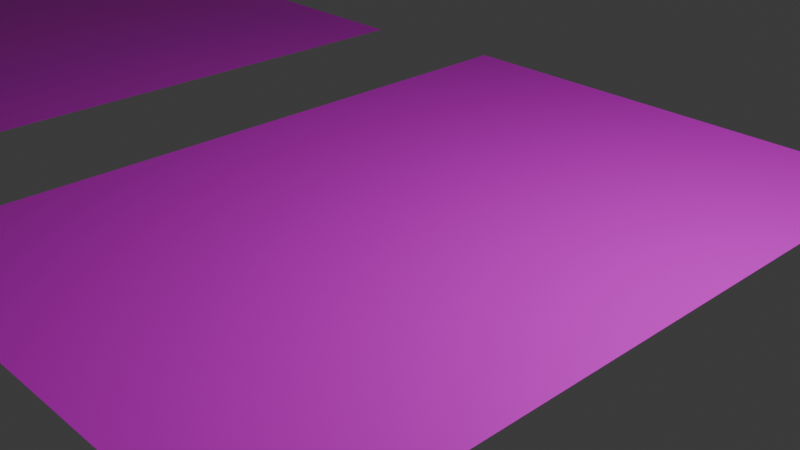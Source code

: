 # Source: sheets.blend  (saved by Blender 4.0.36; exported with 4.5.12 LTS)
import bpy
from mathutils import Matrix  # noqa: F401  (used for matrix-valued properties, if any)

bpy.ops.wm.read_factory_settings(use_empty=True)
scene = bpy.context.scene
scene.name = 'Scene'

# ---- collections
col_collection = bpy.data.collections.new('Collection'); scene.collection.children.link(col_collection)

# ---- images (referenced by path relative to the original .blend; pixels are not part of the script)
import os
ASSET_DIR = os.environ.get("B2B_ASSET_DIR", "")  # directory of the original .blend (textures are referenced by path, not embedded)
HERE = os.path.dirname(os.path.abspath(__file__))  # packed textures are extracted next to this script under _unpacked/

def load_image(name, relpath, width, height, colorspace="sRGB"):
    """Load a texture the original file referenced (path relative to the .blend, or extracted next to this script)."""
    p = next((c for c in (os.path.join(HERE, relpath), os.path.join(ASSET_DIR, relpath)) if relpath and os.path.exists(c)), "")
    if p:
        img = bpy.data.images.load(p, check_existing=True)
        img.name = name
    else:  # same state as the original file: an image datablock whose file is absent (Cycles renders it pink)
        img = bpy.data.images.new(name, width, height)
        img.source = "FILE"
        img.filepath = "//" + (relpath or name)
    img.colorspace_settings.name = colorspace
    return img
img_chatgpt_image_dec_24__2025__04_20_15_pm_png = load_image('ChatGPT Image Dec 24, 2025, 04_20_15 PM.png', 'textures/ChatGPT Image Dec 24, 2025, 04_20_15 PM.png', 1024, 1024, 'sRGB')
img_vector_1__png_001 = load_image('Vector(1).png.001', 'textures/Vector(1).png', 1024, 1024, 'sRGB')
img_vector_2__png_001 = load_image('Vector(2).png.001', 'textures/Vector(2).png', 1024, 1024, 'sRGB')
img_vector_png_004 = load_image('Vector.png.004', 'textures/Vector.png', 1024, 1024, 'sRGB')
img_chatgpt_image_dec_24__2025__04_20_19_pm_png = load_image('ChatGPT Image Dec 24, 2025, 04_20_19 PM.png', 'textures/ChatGPT Image Dec 24, 2025, 04_20_19 PM.png', 1024, 1024, 'sRGB')
img_chatgpt_image_dec_24__2025__04_20_21_pm_png = load_image('ChatGPT Image Dec 24, 2025, 04_20_21 PM.png', 'textures/ChatGPT Image Dec 24, 2025, 04_20_21 PM.png', 1024, 1024, 'sRGB')
img_chatgpt_image_dec_24__2025__05_59_34_pm_png = load_image('ChatGPT Image Dec 24, 2025, 05_59_34 PM.png', 'textures/ChatGPT Image Dec 24, 2025, 05_59_34 PM.png', 1024, 1024, 'sRGB')

# ---- materials (node trees are filled in below, after node groups)
mat_material = bpy.data.materials.new('Material')
mat_material.use_transparent_shadow = False
mat_material_004 = bpy.data.materials.new('Material.004')
mat_material_004.use_transparent_shadow = False
mat_material_005 = bpy.data.materials.new('Material.005')
mat_material_005.use_transparent_shadow = False
mat_material_003 = bpy.data.materials.new('Material.003')
mat_material_003.use_transparent_shadow = False
mat_material_006 = bpy.data.materials.new('Material.006')
mat_material_006.use_transparent_shadow = False
mat_material_007 = bpy.data.materials.new('Material.007')
mat_material_007.use_transparent_shadow = False
mat_material_008 = bpy.data.materials.new('Material.008')
mat_material_008.use_transparent_shadow = False

# ---- material node trees
mat_material.use_nodes = True; mat_material.node_tree.nodes.clear()
_N = mat_material.node_tree.nodes; _L = mat_material.node_tree.links
n0 = _N.new('ShaderNodeBsdfPrincipled'); n0.name = 'Principled BSDF'; n0.location = (10, 300)
n0.inputs[3].default_value = 1.45
n1 = _N.new('ShaderNodeOutputMaterial'); n1.name = 'Material Output'; n1.location = (300, 300)
n2 = _N.new('ShaderNodeTexImage'); n2.name = 'Image Texture'; n2.location = (-280, 280)
n2.image = img_chatgpt_image_dec_24__2025__04_20_15_pm_png
_L.new(n0.outputs[0], n1.inputs[0])
_L.new(n2.outputs[0], n0.inputs[0])
n1.is_active_output = True
mat_material_004.use_nodes = True; mat_material_004.node_tree.nodes.clear()
_N = mat_material_004.node_tree.nodes; _L = mat_material_004.node_tree.links
n0 = _N.new('ShaderNodeBsdfPrincipled'); n0.name = 'Principled BSDF'; n0.location = (10, 300)
n0.inputs[3].default_value = 1.45
n1 = _N.new('ShaderNodeOutputMaterial'); n1.name = 'Material Output'; n1.location = (300, 300)
n2 = _N.new('ShaderNodeTexImage'); n2.name = 'Image Texture'; n2.location = (-280, 280)
n2.image = img_vector_1__png_001
_L.new(n0.outputs[0], n1.inputs[0])
_L.new(n2.outputs[0], n0.inputs[0])
n1.is_active_output = True
mat_material_005.use_nodes = True; mat_material_005.node_tree.nodes.clear()
_N = mat_material_005.node_tree.nodes; _L = mat_material_005.node_tree.links
n0 = _N.new('ShaderNodeBsdfPrincipled'); n0.name = 'Principled BSDF'; n0.location = (10, 300)
n0.inputs[3].default_value = 1.45
n1 = _N.new('ShaderNodeOutputMaterial'); n1.name = 'Material Output'; n1.location = (300, 300)
n2 = _N.new('ShaderNodeTexImage'); n2.name = 'Image Texture'; n2.location = (-280, 280)
n2.image = img_vector_2__png_001
_L.new(n0.outputs[0], n1.inputs[0])
_L.new(n2.outputs[0], n0.inputs[0])
n1.is_active_output = True
mat_material_003.use_nodes = True; mat_material_003.node_tree.nodes.clear()
_N = mat_material_003.node_tree.nodes; _L = mat_material_003.node_tree.links
n0 = _N.new('ShaderNodeBsdfPrincipled'); n0.name = 'Principled BSDF'; n0.location = (10, 300)
n0.inputs[3].default_value = 1.45
n1 = _N.new('ShaderNodeOutputMaterial'); n1.name = 'Material Output'; n1.location = (300, 300)
n2 = _N.new('ShaderNodeTexImage'); n2.name = 'Image Texture'; n2.location = (-280, 280)
n2.image = img_vector_png_004
_L.new(n0.outputs[0], n1.inputs[0])
_L.new(n2.outputs[0], n0.inputs[0])
n1.is_active_output = True
mat_material_006.use_nodes = True; mat_material_006.node_tree.nodes.clear()
_N = mat_material_006.node_tree.nodes; _L = mat_material_006.node_tree.links
n0 = _N.new('ShaderNodeBsdfPrincipled'); n0.name = 'Principled BSDF'; n0.location = (10, 300)
n0.inputs[3].default_value = 1.45
n1 = _N.new('ShaderNodeOutputMaterial'); n1.name = 'Material Output'; n1.location = (300, 300)
n2 = _N.new('ShaderNodeTexImage'); n2.name = 'Image Texture'; n2.location = (-280, 280)
n2.image = img_chatgpt_image_dec_24__2025__04_20_19_pm_png
_L.new(n0.outputs[0], n1.inputs[0])
_L.new(n2.outputs[0], n0.inputs[0])
n1.is_active_output = True
mat_material_007.use_nodes = True; mat_material_007.node_tree.nodes.clear()
_N = mat_material_007.node_tree.nodes; _L = mat_material_007.node_tree.links
n0 = _N.new('ShaderNodeBsdfPrincipled'); n0.name = 'Principled BSDF'; n0.location = (10, 300)
n0.inputs[3].default_value = 1.45
n1 = _N.new('ShaderNodeOutputMaterial'); n1.name = 'Material Output'; n1.location = (300, 300)
n2 = _N.new('ShaderNodeTexImage'); n2.name = 'Image Texture'; n2.location = (-280, 280)
n2.image = img_chatgpt_image_dec_24__2025__04_20_21_pm_png
_L.new(n0.outputs[0], n1.inputs[0])
_L.new(n2.outputs[0], n0.inputs[0])
n1.is_active_output = True
mat_material_008.use_nodes = True; mat_material_008.node_tree.nodes.clear()
_N = mat_material_008.node_tree.nodes; _L = mat_material_008.node_tree.links
n0 = _N.new('ShaderNodeBsdfPrincipled'); n0.name = 'Principled BSDF'; n0.location = (10, 300)
n0.inputs[3].default_value = 1.45
n1 = _N.new('ShaderNodeOutputMaterial'); n1.name = 'Material Output'; n1.location = (300, 300)
n2 = _N.new('ShaderNodeTexImage'); n2.name = 'Image Texture'; n2.location = (-280, 280)
n2.image = img_chatgpt_image_dec_24__2025__05_59_34_pm_png
_L.new(n0.outputs[0], n1.inputs[0])
_L.new(n2.outputs[0], n0.inputs[0])
n1.is_active_output = True

# ---- world
world_world = bpy.data.worlds.new('World'); scene.world = world_world
world_world.use_nodes = True; world_world.node_tree.nodes.clear()
_N = world_world.node_tree.nodes; _L = world_world.node_tree.links
n0 = _N.new('ShaderNodeOutputWorld'); n0.name = 'World Output'; n0.location = (300, 300)
n1 = _N.new('ShaderNodeBackground'); n1.name = 'Background'; n1.location = (10, 300)
n1.inputs[0].default_value = (0.05088, 0.05088, 0.05088, 1.0)
_L.new(n1.outputs[0], n0.inputs[0])
n0.is_active_output = True
world_world.color = (0.05088, 0.05088, 0.05088)
world_world.use_sun_shadow = False
world_world.sun_shadow_jitter_overblur = 0.0

# ---- cameras
cam_camera = bpy.data.cameras.new('Camera')
cam_camera.clip_end = 100.0
cam_camera.ortho_scale = 7.314

# ---- lights
light_light = bpy.data.lights.new('Light', 'POINT')
light_light.transmission_factor = 0.0
light_light.use_soft_falloff = False
light_light.energy = 1000.0
light_light.shadow_soft_size = 0.1
light_light.shadow_maximum_resolution = 0.006
light_light.use_absolute_resolution = True

# ---- meshes
me_cube = bpy.data.meshes.new('Cube')
me_cube.from_pydata([(1.0, 1.0, 1.0), (1.0, 1.0, -1.0), (1.0, -1.0, 1.0), (1.0, -1.0, -1.0), (-1.0, 1.0, 1.0), (-1.0, 1.0, -1.0), (-1.0, -1.0, 1.0), (-1.0, -1.0, -1.0)], [], [(0, 4, 6, 2), (3, 2, 6, 7), (7, 6, 4, 5), (5, 1, 3, 7), (1, 0, 2, 3), (5, 4, 0, 1)])
_uv = me_cube.uv_layers.new(name='UVMap')
_uv.uv.foreach_set('vector', [0.8069, 0.0128, 0.8298, 1.008, 0.07177, 0.9778, 0.1764, -0.005363, 0.375, 0.75, 0.625, 0.75, 0.625, 1.0, 0.375, 1.0, 0.375, 0.0, 0.625, 0.0, 0.625, 0.25, 0.375, 0.25, 0.125, 0.5, 0.375, 0.5, 0.375, 0.75, 0.125, 0.75, 0.375, 0.5, 0.625, 0.5, 0.625, 0.75, 0.375, 0.75, 0.375, 0.25, 0.625, 0.25, 0.625, 0.5, 0.375, 0.5])
me_cube.materials.append(mat_material)
me_cube.use_mirror_vertex_groups = False
me_cube.update()
me_cube_001 = bpy.data.meshes.new('Cube.001')
me_cube_001.from_pydata([(1.0, 1.0, 1.0), (1.0, 1.0, -1.0), (1.0, -1.0, 1.0), (1.0, -1.0, -1.0), (-1.0, 1.0, 1.0), (-1.0, 1.0, -1.0), (-1.0, -1.0, 1.0), (-1.0, -1.0, -1.0)], [], [(0, 4, 6, 2), (3, 2, 6, 7), (7, 6, 4, 5), (5, 1, 3, 7), (1, 0, 2, 3), (5, 4, 0, 1)])
_uv = me_cube_001.uv_layers.new(name='UVMap')
_uv.uv.foreach_set('vector', [0.001623, 0.625, 0.585, 0.6263, 0.585, 0.9938, 0.001623, 1.0, 0.375, 0.75, 0.625, 0.75, 0.625, 1.0, 0.375, 1.0, 0.375, 0.0, 0.625, 0.0, 0.625, 0.25, 0.375, 0.25, 0.125, 0.5, 0.375, 0.5, 0.375, 0.75, 0.125, 0.75, 0.375, 0.5, 0.625, 0.5, 0.625, 0.75, 0.375, 0.75, 0.375, 0.25, 0.625, 0.25, 0.625, 0.5, 0.375, 0.5])
me_cube_001.materials.append(mat_material_004)
me_cube_001.use_mirror_vertex_groups = False
me_cube_001.update()
me_cube_002 = bpy.data.meshes.new('Cube.002')
me_cube_002.from_pydata([(1.0, 1.0, 1.0), (1.0, 1.0, -1.0), (1.0, -1.0, 1.0), (1.0, -1.0, -1.0), (-1.0, 1.0, 1.0), (-1.0, 1.0, -1.0), (-1.0, -1.0, 1.0), (-1.0, -1.0, -1.0)], [], [(0, 4, 6, 2), (3, 2, 6, 7), (7, 6, 4, 5), (5, 1, 3, 7), (1, 0, 2, 3), (5, 4, 0, 1)])
_uv = me_cube_002.uv_layers.new(name='UVMap')
_uv.uv.foreach_set('vector', [0.001623, 0.625, 0.6631, 0.6325, 0.6266, 1.0, 0.001623, 1.0, 0.375, 0.75, 0.625, 0.75, 0.625, 1.0, 0.375, 1.0, 0.375, 0.0, 0.625, 0.0, 0.625, 0.25, 0.375, 0.25, 0.125, 0.5, 0.375, 0.5, 0.375, 0.75, 0.125, 0.75, 0.375, 0.5, 0.625, 0.5, 0.625, 0.75, 0.375, 0.75, 0.375, 0.25, 0.625, 0.25, 0.625, 0.5, 0.375, 0.5])
me_cube_002.materials.append(mat_material_005)
me_cube_002.use_mirror_vertex_groups = False
me_cube_002.update()
me_cube_004 = bpy.data.meshes.new('Cube.004')
me_cube_004.from_pydata([(1.0, 1.0, 1.0), (1.0, 1.0, -1.0), (1.0, -1.0, 1.0), (1.0, -1.0, -1.0), (-1.0, 1.0, 1.0), (-1.0, 1.0, -1.0), (-1.0, -1.0, 1.0), (-1.0, -1.0, -1.0)], [], [(0, 4, 6, 2), (3, 2, 6, 7), (7, 6, 4, 5), (5, 1, 3, 7), (1, 0, 2, 3), (5, 4, 0, 1)])
_uv = me_cube_004.uv_layers.new(name='UVMap')
_uv.uv.foreach_set('vector', [0.001623, 0.5, 0.7534, 0.4961, 0.7516, 1.0, 0.001623, 1.0, 0.375, 0.75, 0.625, 0.75, 0.625, 1.0, 0.375, 1.0, 0.375, 0.0, 0.625, 0.0, 0.625, 0.25, 0.375, 0.25, 0.125, 0.5, 0.375, 0.5, 0.375, 0.75, 0.125, 0.75, 0.375, 0.5, 0.625, 0.5, 0.625, 0.75, 0.375, 0.75, 0.375, 0.25, 0.625, 0.25, 0.625, 0.5, 0.375, 0.5])
me_cube_004.materials.append(mat_material_003)
me_cube_004.use_mirror_vertex_groups = False
me_cube_004.update()
me_cube_005 = bpy.data.meshes.new('Cube.005')
me_cube_005.from_pydata([(1.0, 1.0, 1.0), (1.0, 1.0, -1.0), (1.0, -1.0, 1.0), (1.0, -1.0, -1.0), (-1.0, 1.0, 1.0), (-1.0, 1.0, -1.0), (-1.0, -1.0, 1.0), (-1.0, -1.0, -1.0)], [], [(0, 4, 6, 2), (3, 2, 6, 7), (7, 6, 4, 5), (5, 1, 3, 7), (1, 0, 2, 3), (5, 4, 0, 1)])
_uv = me_cube_005.uv_layers.new(name='UVMap')
_uv.uv.foreach_set('vector', [0.9904, 0.003937, 1.003, 0.9961, 0.001623, 1.0, 0.03469, 0.05551, 0.375, 0.75, 0.625, 0.75, 0.625, 1.0, 0.375, 1.0, 0.375, 0.0, 0.625, 0.0, 0.625, 0.25, 0.375, 0.25, 0.125, 0.5, 0.375, 0.5, 0.375, 0.75, 0.125, 0.75, 0.375, 0.5, 0.625, 0.5, 0.625, 0.75, 0.375, 0.75, 0.375, 0.25, 0.625, 0.25, 0.625, 0.5, 0.375, 0.5])
me_cube_005.materials.append(mat_material_006)
me_cube_005.use_mirror_vertex_groups = False
me_cube_005.update()
me_cube_006 = bpy.data.meshes.new('Cube.006')
me_cube_006.from_pydata([(1.0, 1.0, 1.0), (1.0, 1.0, -1.0), (1.0, -1.0, 1.0), (1.0, -1.0, -1.0), (-1.0, 1.0, 1.0), (-1.0, 1.0, -1.0), (-1.0, -1.0, 1.0), (-1.0, -1.0, -1.0)], [], [(0, 4, 6, 2), (3, 2, 6, 7), (7, 6, 4, 5), (5, 1, 3, 7), (1, 0, 2, 3), (5, 4, 0, 1)])
_uv = me_cube_006.uv_layers.new(name='UVMap')
_uv.uv.foreach_set('vector', [1.002, -2.98e-08, 1.003, 0.9961, 0.001623, 1.0, 0.001623, -5.96e-08, 0.375, 0.75, 0.625, 0.75, 0.625, 1.0, 0.375, 1.0, 0.375, 0.0, 0.625, 0.0, 0.625, 0.25, 0.375, 0.25, 0.125, 0.5, 0.375, 0.5, 0.375, 0.75, 0.125, 0.75, 0.375, 0.5, 0.625, 0.5, 0.625, 0.75, 0.375, 0.75, 0.375, 0.25, 0.625, 0.25, 0.625, 0.5, 0.375, 0.5])
me_cube_006.materials.append(mat_material_007)
me_cube_006.use_mirror_vertex_groups = False
me_cube_006.update()
me_cube_007 = bpy.data.meshes.new('Cube.007')
me_cube_007.from_pydata([(1.0, 1.0, 1.0), (1.0, 1.0, -1.0), (1.0, -1.0, 1.0), (1.0, -1.0, -1.0), (-1.0, 1.0, 1.0), (-1.0, 1.0, -1.0), (-1.0, -1.0, 1.0), (-1.0, -1.0, -1.0)], [], [(0, 4, 6, 2), (3, 2, 6, 7), (7, 6, 4, 5), (5, 1, 3, 7), (1, 0, 2, 3), (5, 4, 0, 1)])
_uv = me_cube_007.uv_layers.new(name='UVMap')
_uv.uv.foreach_set('vector', [0.9892, -0.002821, 1.002, 1.001, -0.001144, 0.8606, -0.0006531, 0.00245, 0.375, 0.75, 0.625, 0.75, 0.625, 1.0, 0.375, 1.0, 0.375, 0.0, 0.625, 0.0, 0.625, 0.25, 0.375, 0.25, 0.125, 0.5, 0.375, 0.5, 0.375, 0.75, 0.125, 0.75, 0.375, 0.5, 0.625, 0.5, 0.625, 0.75, 0.375, 0.75, 0.375, 0.25, 0.625, 0.25, 0.625, 0.5, 0.375, 0.5])
me_cube_007.materials.append(mat_material_008)
me_cube_007.use_mirror_vertex_groups = False
me_cube_007.update()

# ---- objects
ob_cube = bpy.data.objects.new('Cube', me_cube)
ob_light = bpy.data.objects.new('Light', light_light)
ob_camera = bpy.data.objects.new('Camera', cam_camera)
ob_cube_001 = bpy.data.objects.new('Cube.001', me_cube_001)
ob_cube_002 = bpy.data.objects.new('Cube.002', me_cube_002)
ob_cube_004 = bpy.data.objects.new('Cube.004', me_cube_004)
ob_cube_003 = bpy.data.objects.new('Cube.003', me_cube_005)
ob_cube_005 = bpy.data.objects.new('Cube.005', me_cube_006)
ob_cube_006 = bpy.data.objects.new('Cube.006', me_cube_007)

# ---- transforms, parenting, visibility, modifiers, constraints
ob_cube.location = (-3.212, 12.86, 1.0)
ob_cube.scale = (3.064, 4.353, 0.01)
ob_cube.lock_rotations_4d = False
ob_cube.empty_display_type = 'ARROWS'
ob_cube.lineart.crease_threshold = 0.0
ob_light.location = (4.076, 1.005, 5.904)
ob_light.rotation_euler = (0.6503, 0.05522, 1.866)
ob_light.lock_rotations_4d = False
ob_light.empty_display_type = 'ARROWS'
ob_light.color = (0.0, 0.0, 0.0, 0.0)
ob_light.lineart.crease_threshold = 0.0
ob_camera.location = (7.359, -6.926, 4.958)
ob_camera.rotation_euler = (1.109, 0.0, 0.8149)
ob_camera.lock_rotations_4d = False
ob_camera.empty_display_type = 'ARROWS'
ob_camera.color = (0.0, 0.0, 0.0, 0.0)
ob_camera.display_type = 'WIRE'
ob_camera.lineart.crease_threshold = 0.0
ob_cube_001.location = (-8.091, 0.0, 0.0)
ob_cube_001.scale = (3.064, 4.353, 0.0005235)
ob_cube_001.lock_rotations_4d = False
ob_cube_001.empty_display_type = 'ARROWS'
ob_cube_001.lineart.crease_threshold = 0.0
ob_cube_002.location = (-16.02, 0.0, 0.0)
ob_cube_002.scale = (3.064, 4.353, 0.0005235)
ob_cube_002.lock_rotations_4d = False
ob_cube_002.empty_display_type = 'ARROWS'
ob_cube_002.lineart.crease_threshold = 0.0
ob_cube_004.location = (0.0, 0.2257, 0.0)
ob_cube_004.scale = (3.064, 4.353, 0.0005235)
ob_cube_004.lock_rotations_4d = False
ob_cube_004.empty_display_type = 'ARROWS'
ob_cube_004.lineart.crease_threshold = 0.0
ob_cube_003.location = (-12.3, 12.86, 1.0)
ob_cube_003.scale = (3.064, 4.353, 0.01)
ob_cube_003.lock_rotations_4d = False
ob_cube_003.empty_display_type = 'ARROWS'
ob_cube_003.lineart.crease_threshold = 0.0
ob_cube_005.location = (-20.57, 12.86, 1.0)
ob_cube_005.scale = (3.064, 4.353, 0.01)
ob_cube_005.lock_rotations_4d = False
ob_cube_005.empty_display_type = 'ARROWS'
ob_cube_005.lineart.crease_threshold = 0.0
ob_cube_006.location = (-11.5, 24.27, 1.0)
ob_cube_006.scale = (3.064, 4.353, 0.01)
ob_cube_006.lock_rotations_4d = False
ob_cube_006.empty_display_type = 'ARROWS'
ob_cube_006.lineart.crease_threshold = 0.0

# ---- collection membership
col_collection.objects.link(ob_cube)
col_collection.objects.link(ob_light)
col_collection.objects.link(ob_camera)
col_collection.objects.link(ob_cube_001)
col_collection.objects.link(ob_cube_002)
col_collection.objects.link(ob_cube_004)
col_collection.objects.link(ob_cube_003)
col_collection.objects.link(ob_cube_005)
col_collection.objects.link(ob_cube_006)

# ---- scene / render settings (as saved in the file)
scene.camera = ob_camera
scene.frame_start = 1; scene.frame_end = 250; scene.frame_set(1)
scene.render.engine = 'BLENDER_EEVEE_NEXT'
scene.cycles.sampling_pattern = 'TABULATED_SOBOL'
bpy.context.view_layer.update()
